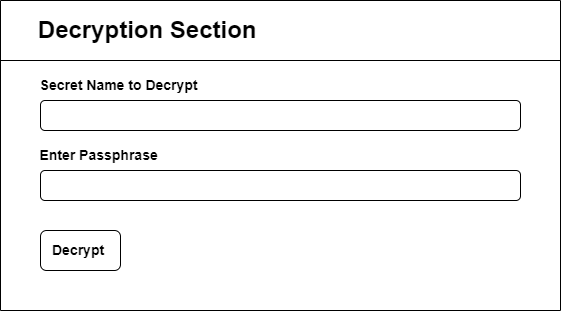

The diagram above was exported from draw.io. Its source (the exported page's mxGraphModel, read from the mxfile embedded in the PNG):
<mxGraphModel dx="756" dy="532" grid="1" gridSize="10" guides="1" tooltips="1" connect="1" arrows="1" fold="1" page="1" pageScale="1" pageWidth="827" pageHeight="1169" math="0" shadow="0">
  <root>
    <mxCell id="0" />
    <mxCell id="1" parent="0" />
    <mxCell id="Eti5TLmQ6Tx1nJl9ionJ-1" value="&lt;font style=&quot;font-size: 24px;&quot;&gt;&lt;b&gt;Decryption Section&amp;nbsp;&lt;/b&gt;&lt;/font&gt;" style="text;html=1;align=center;verticalAlign=middle;resizable=0;points=[];autosize=1;strokeColor=none;fillColor=none;" vertex="1" parent="1">
      <mxGeometry x="105" y="120" width="250" height="40" as="geometry" />
    </mxCell>
    <mxCell id="Eti5TLmQ6Tx1nJl9ionJ-2" value="" style="endArrow=none;html=1;rounded=0;" edge="1" parent="1">
      <mxGeometry width="50" height="50" relative="1" as="geometry">
        <mxPoint x="80" y="170" as="sourcePoint" />
        <mxPoint x="640" y="170" as="targetPoint" />
      </mxGeometry>
    </mxCell>
    <mxCell id="Eti5TLmQ6Tx1nJl9ionJ-3" value="" style="endArrow=none;html=1;rounded=0;" edge="1" parent="1">
      <mxGeometry width="50" height="50" relative="1" as="geometry">
        <mxPoint x="80" y="110" as="sourcePoint" />
        <mxPoint x="640" y="110" as="targetPoint" />
      </mxGeometry>
    </mxCell>
    <mxCell id="Eti5TLmQ6Tx1nJl9ionJ-4" value="" style="endArrow=none;html=1;rounded=0;" edge="1" parent="1">
      <mxGeometry width="50" height="50" relative="1" as="geometry">
        <mxPoint x="80" y="420" as="sourcePoint" />
        <mxPoint x="80" y="110" as="targetPoint" />
      </mxGeometry>
    </mxCell>
    <mxCell id="Eti5TLmQ6Tx1nJl9ionJ-5" value="&lt;b&gt;&lt;font style=&quot;font-size: 14px;&quot;&gt;Secret Name to Decrypt&amp;nbsp;&lt;/font&gt;&lt;/b&gt;" style="text;html=1;align=center;verticalAlign=middle;resizable=0;points=[];autosize=1;strokeColor=none;fillColor=none;" vertex="1" parent="1">
      <mxGeometry x="105" y="180" width="190" height="30" as="geometry" />
    </mxCell>
    <mxCell id="Eti5TLmQ6Tx1nJl9ionJ-6" value="" style="rounded=1;whiteSpace=wrap;html=1;" vertex="1" parent="1">
      <mxGeometry x="120" y="210" width="480" height="30" as="geometry" />
    </mxCell>
    <mxCell id="Eti5TLmQ6Tx1nJl9ionJ-7" value="" style="endArrow=none;html=1;rounded=0;" edge="1" parent="1">
      <mxGeometry width="50" height="50" relative="1" as="geometry">
        <mxPoint x="640" y="420" as="sourcePoint" />
        <mxPoint x="640" y="110" as="targetPoint" />
      </mxGeometry>
    </mxCell>
    <mxCell id="Eti5TLmQ6Tx1nJl9ionJ-10" value="" style="rounded=1;whiteSpace=wrap;html=1;" vertex="1" parent="1">
      <mxGeometry x="120" y="280" width="480" height="30" as="geometry" />
    </mxCell>
    <mxCell id="Eti5TLmQ6Tx1nJl9ionJ-11" value="&lt;b&gt;&lt;font style=&quot;font-size: 14px;&quot;&gt;Enter Passphrase&amp;nbsp;&lt;/font&gt;&lt;/b&gt;" style="text;html=1;align=center;verticalAlign=middle;resizable=0;points=[];autosize=1;strokeColor=none;fillColor=none;" vertex="1" parent="1">
      <mxGeometry x="105" y="250" width="150" height="30" as="geometry" />
    </mxCell>
    <mxCell id="Eti5TLmQ6Tx1nJl9ionJ-12" value="&lt;b&gt;&lt;font style=&quot;font-size: 14px;&quot;&gt;Decrypt&amp;nbsp;&lt;/font&gt;&lt;/b&gt;" style="rounded=1;whiteSpace=wrap;html=1;" vertex="1" parent="1">
      <mxGeometry x="120" y="340" width="80" height="40" as="geometry" />
    </mxCell>
    <mxCell id="Eti5TLmQ6Tx1nJl9ionJ-13" value="" style="endArrow=none;html=1;rounded=0;" edge="1" parent="1">
      <mxGeometry width="50" height="50" relative="1" as="geometry">
        <mxPoint x="80" y="420" as="sourcePoint" />
        <mxPoint x="640" y="420" as="targetPoint" />
      </mxGeometry>
    </mxCell>
  </root>
</mxGraphModel>